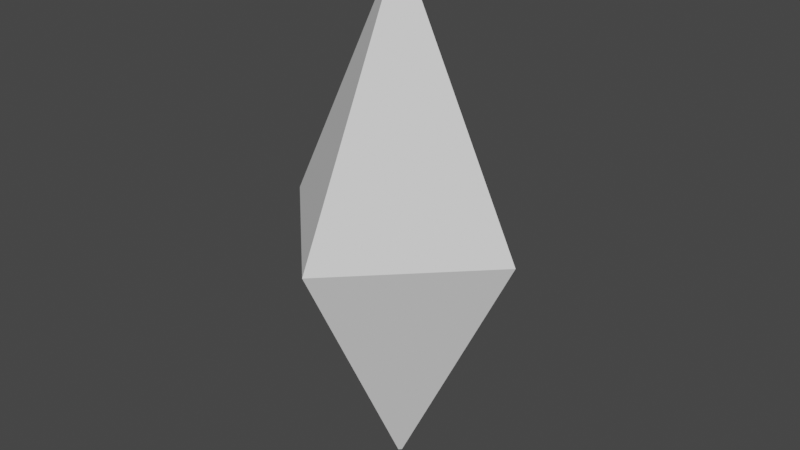 # Source: octahedron.blend  (saved by Blender 2.81.16; exported with 4.5.12 LTS)
import bpy
from mathutils import Matrix  # noqa: F401  (used for matrix-valued properties, if any)

bpy.ops.wm.read_factory_settings(use_empty=True)
scene = bpy.context.scene
scene.name = 'Scene'

# ---- world
world_world = bpy.data.worlds.new('World'); scene.world = world_world
world_world.use_nodes = True; world_world.node_tree.nodes.clear()
_N = world_world.node_tree.nodes; _L = world_world.node_tree.links
n0 = _N.new('ShaderNodeOutputWorld'); n0.name = 'World Output'; n0.location = (300, 300)
n1 = _N.new('ShaderNodeBackground'); n1.name = 'Background'; n1.location = (10, 300)
n1.inputs[0].default_value = (0.05088, 0.05088, 0.05088, 1.0)
_L.new(n1.outputs[0], n0.inputs[0])
n0.is_active_output = True
world_world.color = (0.05088, 0.05088, 0.05088)
world_world.use_sun_shadow = False
world_world.sun_shadow_jitter_overblur = 0.0

# ---- meshes
me_cone_004 = bpy.data.meshes.new('Cone.004')
me_cone_004.from_pydata([(0.0, -0.5, -0.01), (0.0, 0.5, -0.5), (0.01, -0.5, 2.229e-08), (0.5, 0.5, 0.0), (-8.742e-10, -0.5, 0.01), (-4.371e-08, 0.5, 0.5), (-0.01, -0.5, 2.174e-08), (-0.5, 0.5, -2.782e-08), (0.0, 0.5, -0.5), (0.0, 1.5, -0.01), (0.5, 0.5, 0.0), (0.01, 1.5, -6.513e-08), (-4.371e-08, 0.5, 0.5), (-8.742e-10, 1.5, 0.01), (-0.5, 0.5, -2.782e-08), (-0.01, 1.5, -6.569e-08)], [], [(0, 1, 3, 2), (2, 3, 5, 4), (3, 1, 7, 5), (4, 5, 7, 6), (6, 7, 1, 0), (0, 2, 4, 6), (8, 9, 11, 10), (10, 11, 13, 12), (11, 9, 15, 13), (12, 13, 15, 14), (14, 15, 9, 8), (8, 10, 12, 14)])
_uv = me_cone_004.uv_layers.new(name='UVMap')
_uv.uv.foreach_set('vector', [1.0, 0.5, 1.0, 1.0, 0.75, 1.0, 0.75, 0.5, 0.75, 0.5, 0.75, 1.0, 0.5, 1.0, 0.5, 0.5, 0.49, 0.25, 0.25, 0.49, 0.01, 0.25, 0.25, 0.01, 0.5, 0.5, 0.5, 1.0, 0.25, 1.0, 0.25, 0.5, 0.25, 0.5, 0.25, 1.0, 0.0, 1.0, 0.0, 0.5, 0.75, 0.49, 0.99, 0.25, 0.75, 0.01, 0.51, 0.25, 1.0, 0.5, 1.0, 1.0, 0.75, 1.0, 0.75, 0.5, 0.75, 0.5, 0.75, 1.0, 0.5, 1.0, 0.5, 0.5, 0.49, 0.25, 0.25, 0.49, 0.01, 0.25, 0.25, 0.01, 0.5, 0.5, 0.5, 1.0, 0.25, 1.0, 0.25, 0.5, 0.25, 0.5, 0.25, 1.0, 0.0, 1.0, 0.0, 0.5, 0.75, 0.49, 0.99, 0.25, 0.75, 0.01, 0.51, 0.25])
me_cone_004.use_remesh_fix_poles = True
me_cone_004.use_remesh_preserve_attributes = False
me_cone_004.use_mirror_vertex_groups = False
me_cone_004.update()

# ---- objects
ob_octahedron = bpy.data.objects.new('Octahedron', me_cone_004)

# ---- transforms, parenting, visibility, modifiers, constraints
ob_octahedron.location = (0.0, 0.0, -0.5)
ob_octahedron.rotation_euler = (1.571, 0.0, 0.0)
ob_octahedron.lineart.crease_threshold = 0.0

# ---- collection membership
scene.collection.objects.link(ob_octahedron)

# ---- scene / render settings (as saved in the file)
scene.frame_start = 1; scene.frame_end = 250; scene.frame_set(1)
scene.render.engine = 'BLENDER_EEVEE_NEXT'
scene.cycles.use_denoising = False
scene.cycles.samples = 128
scene.cycles.sampling_pattern = 'TABULATED_SOBOL'
scene.cycles.use_adaptive_sampling = False
scene.cycles.use_light_tree = False
scene.view_settings.view_transform = 'Filmic'
bpy.context.view_layer.update()

# ---- added for rendering (the .blend has no active camera and no usable light): camera, sun
cam_auto = bpy.data.cameras.new('AutoCamera')
cam_auto.lens = 50.0
cam_auto.sensor_width = 36.0
cam_auto.clip_end = 1000.0
ob_auto_camera = bpy.data.objects.new('AutoCamera', cam_auto)
scene.collection.objects.link(ob_auto_camera)
ob_auto_camera.location = (2.26633, -2.71959, 1.81306)
ob_auto_camera.rotation_euler = (1.09748, -7.21219e-08, 0.694738)
scene.camera = ob_auto_camera
light_auto_sun = bpy.data.lights.new('AutoSun', 'SUN')
light_auto_sun.energy = 3.0
light_auto_sun.angle = 0.0523599
ob_auto_sun = bpy.data.objects.new('AutoSun', light_auto_sun)
scene.collection.objects.link(ob_auto_sun)
ob_auto_sun.rotation_euler = (0.872665, 0.174533, 0.523599)
bpy.context.view_layer.update()
